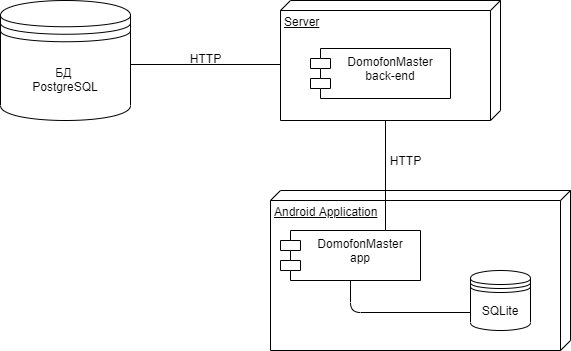

The diagram above was exported from draw.io. Its source (the exported page's mxGraphModel, read from the mxfile embedded in the PNG):
<mxGraphModel dx="1264" dy="592" grid="1" gridSize="10" guides="1" tooltips="1" connect="1" arrows="1" fold="1" page="1" pageScale="1" pageWidth="1654" pageHeight="2336" math="0" shadow="0">
  <root>
    <mxCell id="0" />
    <mxCell id="1" parent="0" />
    <mxCell id="FISjBspzbAkIAMQs3Dyj-8" value="Android Application" style="verticalAlign=top;align=left;spacingTop=8;spacingLeft=2;spacingRight=12;shape=cube;size=10;direction=south;fontStyle=4;html=1;" vertex="1" parent="1">
      <mxGeometry x="340" y="320" width="300" height="160" as="geometry" />
    </mxCell>
    <mxCell id="FISjBspzbAkIAMQs3Dyj-1" value="БД&amp;nbsp;&lt;br&gt;PostgreSQL" style="shape=datastore;whiteSpace=wrap;html=1;" vertex="1" parent="1">
      <mxGeometry x="70" y="130" width="130" height="120" as="geometry" />
    </mxCell>
    <mxCell id="FISjBspzbAkIAMQs3Dyj-3" value="SQLite" style="shape=datastore;whiteSpace=wrap;html=1;" vertex="1" parent="1">
      <mxGeometry x="540" y="400" width="60" height="60" as="geometry" />
    </mxCell>
    <mxCell id="FISjBspzbAkIAMQs3Dyj-4" value="Server" style="verticalAlign=top;align=left;spacingTop=8;spacingLeft=2;spacingRight=12;shape=cube;size=10;direction=south;fontStyle=4;html=1;" vertex="1" parent="1">
      <mxGeometry x="350" y="130" width="220" height="120" as="geometry" />
    </mxCell>
    <mxCell id="FISjBspzbAkIAMQs3Dyj-5" value="" style="line;strokeWidth=1;fillColor=none;align=left;verticalAlign=middle;spacingTop=-1;spacingLeft=3;spacingRight=3;rotatable=0;labelPosition=right;points=[];portConstraint=eastwest;" vertex="1" parent="1">
      <mxGeometry x="200" y="190" width="150" height="8" as="geometry" />
    </mxCell>
    <mxCell id="FISjBspzbAkIAMQs3Dyj-6" value="HTTP" style="text;html=1;align=center;verticalAlign=middle;resizable=0;points=[];autosize=1;" vertex="1" parent="1">
      <mxGeometry x="250" y="178" width="50" height="20" as="geometry" />
    </mxCell>
    <mxCell id="FISjBspzbAkIAMQs3Dyj-7" value="DomofonMaster&#10;back-end" style="shape=module;align=left;spacingLeft=20;align=center;verticalAlign=top;" vertex="1" parent="1">
      <mxGeometry x="380" y="178" width="140" height="50" as="geometry" />
    </mxCell>
    <mxCell id="FISjBspzbAkIAMQs3Dyj-9" value="DomofonMaster&#10;app" style="shape=module;align=left;spacingLeft=20;align=center;verticalAlign=top;" vertex="1" parent="1">
      <mxGeometry x="350" y="360" width="140" height="50" as="geometry" />
    </mxCell>
    <mxCell id="FISjBspzbAkIAMQs3Dyj-10" value="" style="endArrow=none;html=1;entryX=0;entryY=0;entryDx=120;entryDy=115;entryPerimeter=0;exitX=0.75;exitY=0;exitDx=0;exitDy=0;" edge="1" parent="1" source="FISjBspzbAkIAMQs3Dyj-9" target="FISjBspzbAkIAMQs3Dyj-4">
      <mxGeometry width="50" height="50" relative="1" as="geometry">
        <mxPoint x="260" y="320" as="sourcePoint" />
        <mxPoint x="310" y="270" as="targetPoint" />
      </mxGeometry>
    </mxCell>
    <mxCell id="FISjBspzbAkIAMQs3Dyj-11" value="HTTP" style="text;html=1;align=center;verticalAlign=middle;resizable=0;points=[];autosize=1;" vertex="1" parent="1">
      <mxGeometry x="450" y="280" width="50" height="20" as="geometry" />
    </mxCell>
    <mxCell id="FISjBspzbAkIAMQs3Dyj-12" value="" style="endArrow=none;html=1;entryX=0.5;entryY=1;entryDx=0;entryDy=0;exitX=0;exitY=0.7;exitDx=0;exitDy=0;" edge="1" parent="1" source="FISjBspzbAkIAMQs3Dyj-3" target="FISjBspzbAkIAMQs3Dyj-9">
      <mxGeometry width="50" height="50" relative="1" as="geometry">
        <mxPoint x="430" y="560" as="sourcePoint" />
        <mxPoint x="480" y="510" as="targetPoint" />
        <Array as="points">
          <mxPoint x="420" y="442" />
        </Array>
      </mxGeometry>
    </mxCell>
  </root>
</mxGraphModel>